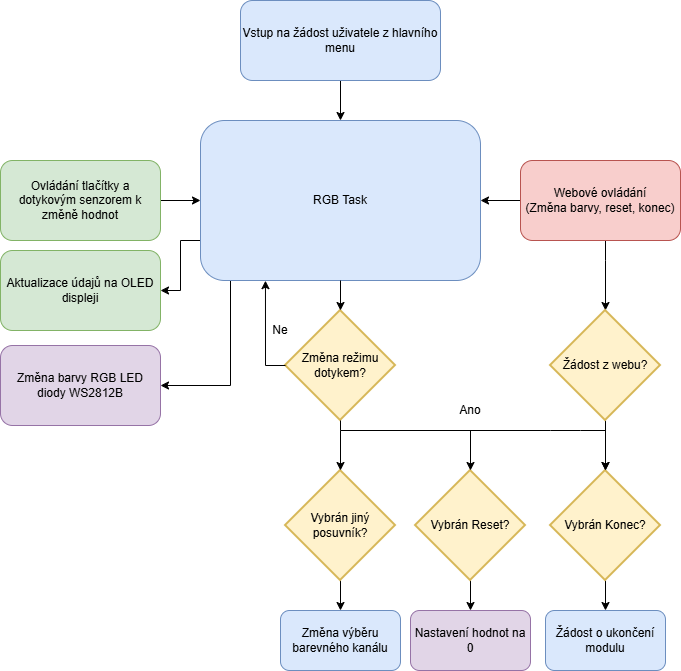

The diagram above was exported from draw.io. Its source (the exported page's mxGraphModel, read from the mxfile embedded in the PNG):
<mxGraphModel dx="1595" dy="891" grid="1" gridSize="10" guides="1" tooltips="1" connect="1" arrows="1" fold="1" page="1" pageScale="1" pageWidth="827" pageHeight="1169" math="0" shadow="0">
  <root>
    <mxCell id="0" />
    <mxCell id="1" parent="0" />
    <mxCell id="FRfk9aMX9f6_e8ml2jF--14" edge="1" parent="1" source="FRfk9aMX9f6_e8ml2jF--1" style="edgeStyle=orthogonalEdgeStyle;rounded=0;orthogonalLoop=1;jettySize=auto;html=1;exitX=0.25;exitY=1;exitDx=0;exitDy=0;entryX=1;entryY=0.5;entryDx=0;entryDy=0;" target="FRfk9aMX9f6_e8ml2jF--13">
      <mxGeometry relative="1" as="geometry">
        <Array as="points">
          <mxPoint x="310" y="480" />
          <mxPoint x="310" y="585" />
        </Array>
      </mxGeometry>
    </mxCell>
    <mxCell id="FRfk9aMX9f6_e8ml2jF--22" edge="1" parent="1" source="FRfk9aMX9f6_e8ml2jF--1" style="edgeStyle=orthogonalEdgeStyle;rounded=0;orthogonalLoop=1;jettySize=auto;html=1;exitX=0;exitY=0.75;exitDx=0;exitDy=0;entryX=1;entryY=0.5;entryDx=0;entryDy=0;" target="FRfk9aMX9f6_e8ml2jF--10">
      <mxGeometry relative="1" as="geometry" />
    </mxCell>
    <mxCell id="FRfk9aMX9f6_e8ml2jF--1" parent="1" style="rounded=1;whiteSpace=wrap;html=1;fillColor=#dae8fc;strokeColor=#6c8ebf;" value="RGB Task" vertex="1">
      <mxGeometry height="160" width="280" x="280" y="320" as="geometry" />
    </mxCell>
    <mxCell id="FRfk9aMX9f6_e8ml2jF--3" edge="1" parent="1" source="FRfk9aMX9f6_e8ml2jF--2" style="edgeStyle=orthogonalEdgeStyle;rounded=0;orthogonalLoop=1;jettySize=auto;html=1;entryX=0.5;entryY=0;entryDx=0;entryDy=0;" target="FRfk9aMX9f6_e8ml2jF--1">
      <mxGeometry relative="1" as="geometry" />
    </mxCell>
    <mxCell id="FRfk9aMX9f6_e8ml2jF--2" parent="1" style="rounded=1;whiteSpace=wrap;html=1;fillColor=#dae8fc;strokeColor=#6c8ebf;" value="Vstup na žádost uživatele z hlavního menu" vertex="1">
      <mxGeometry height="80" width="200" x="320" y="200" as="geometry" />
    </mxCell>
    <mxCell id="FRfk9aMX9f6_e8ml2jF--5" edge="1" parent="1" source="FRfk9aMX9f6_e8ml2jF--4" style="edgeStyle=orthogonalEdgeStyle;rounded=0;orthogonalLoop=1;jettySize=auto;html=1;entryX=0;entryY=0.5;entryDx=0;entryDy=0;" target="FRfk9aMX9f6_e8ml2jF--1">
      <mxGeometry relative="1" as="geometry" />
    </mxCell>
    <mxCell id="FRfk9aMX9f6_e8ml2jF--4" parent="1" style="rounded=1;whiteSpace=wrap;html=1;fillColor=#d5e8d4;strokeColor=#82b366;" value="Ovládání tlačítky a dotykovým senzorem k změně hodnot" vertex="1">
      <mxGeometry height="80" width="160" x="80" y="360" as="geometry" />
    </mxCell>
    <mxCell id="FRfk9aMX9f6_e8ml2jF--29" edge="1" parent="1" source="FRfk9aMX9f6_e8ml2jF--6" style="edgeStyle=orthogonalEdgeStyle;rounded=0;orthogonalLoop=1;jettySize=auto;html=1;entryX=1;entryY=0.5;entryDx=0;entryDy=0;" target="FRfk9aMX9f6_e8ml2jF--1">
      <mxGeometry relative="1" as="geometry" />
    </mxCell>
    <mxCell id="FRfk9aMX9f6_e8ml2jF--58" edge="1" parent="1" source="FRfk9aMX9f6_e8ml2jF--6" style="edgeStyle=orthogonalEdgeStyle;rounded=0;orthogonalLoop=1;jettySize=auto;html=1;" target="FRfk9aMX9f6_e8ml2jF--57">
      <mxGeometry relative="1" as="geometry">
        <Array as="points">
          <mxPoint x="685" y="460" />
          <mxPoint x="685" y="460" />
        </Array>
      </mxGeometry>
    </mxCell>
    <mxCell id="FRfk9aMX9f6_e8ml2jF--6" parent="1" style="rounded=1;whiteSpace=wrap;html=1;fillColor=#f8cecc;strokeColor=#b85450;" value="Webové ovládání&lt;div&gt;(Změna barvy, reset, konec)&lt;/div&gt;" vertex="1">
      <mxGeometry height="80" width="160" x="600" y="360" as="geometry" />
    </mxCell>
    <mxCell id="FRfk9aMX9f6_e8ml2jF--10" parent="1" style="rounded=1;whiteSpace=wrap;html=1;fillColor=#d5e8d4;strokeColor=#82b366;" value="Aktualizace údajů na OLED displeji" vertex="1">
      <mxGeometry height="80" width="160" x="80" y="450" as="geometry" />
    </mxCell>
    <mxCell id="FRfk9aMX9f6_e8ml2jF--13" parent="1" style="rounded=1;whiteSpace=wrap;html=1;fillColor=#e1d5e7;strokeColor=#9673a6;" value="Změna barvy RGB LED diody WS2812B" vertex="1">
      <mxGeometry height="80" width="160" x="80" y="545" as="geometry" />
    </mxCell>
    <mxCell id="FRfk9aMX9f6_e8ml2jF--15" parent="1" style="strokeWidth=2;html=1;shape=mxgraph.flowchart.decision;whiteSpace=wrap;fillColor=#fff2cc;strokeColor=#d6b656;" value="Změna režimu dotykem?" vertex="1">
      <mxGeometry height="110" width="110" x="365" y="510" as="geometry" />
    </mxCell>
    <mxCell id="FRfk9aMX9f6_e8ml2jF--56" edge="1" parent="1" source="FRfk9aMX9f6_e8ml2jF--25" style="edgeStyle=orthogonalEdgeStyle;rounded=0;orthogonalLoop=1;jettySize=auto;html=1;entryX=0.5;entryY=0;entryDx=0;entryDy=0;" target="FRfk9aMX9f6_e8ml2jF--55">
      <mxGeometry relative="1" as="geometry" />
    </mxCell>
    <mxCell id="FRfk9aMX9f6_e8ml2jF--25" parent="1" style="strokeWidth=2;html=1;shape=mxgraph.flowchart.decision;whiteSpace=wrap;fillColor=#fff2cc;strokeColor=#d6b656;" value="Vybrán jiný posuvník?" vertex="1">
      <mxGeometry height="110" width="110" x="365" y="670" as="geometry" />
    </mxCell>
    <mxCell id="FRfk9aMX9f6_e8ml2jF--53" edge="1" parent="1" source="FRfk9aMX9f6_e8ml2jF--26" style="edgeStyle=orthogonalEdgeStyle;rounded=0;orthogonalLoop=1;jettySize=auto;html=1;entryX=0.5;entryY=0;entryDx=0;entryDy=0;" target="FRfk9aMX9f6_e8ml2jF--52">
      <mxGeometry relative="1" as="geometry" />
    </mxCell>
    <mxCell id="FRfk9aMX9f6_e8ml2jF--26" parent="1" style="strokeWidth=2;html=1;shape=mxgraph.flowchart.decision;whiteSpace=wrap;fillColor=#fff2cc;strokeColor=#d6b656;" value="Vybrán Reset?" vertex="1">
      <mxGeometry height="110" width="110" x="495" y="670" as="geometry" />
    </mxCell>
    <mxCell id="FRfk9aMX9f6_e8ml2jF--54" edge="1" parent="1" source="FRfk9aMX9f6_e8ml2jF--27" style="edgeStyle=orthogonalEdgeStyle;rounded=0;orthogonalLoop=1;jettySize=auto;html=1;entryX=0.5;entryY=0;entryDx=0;entryDy=0;" target="FRfk9aMX9f6_e8ml2jF--51">
      <mxGeometry relative="1" as="geometry" />
    </mxCell>
    <mxCell id="FRfk9aMX9f6_e8ml2jF--27" parent="1" style="strokeWidth=2;html=1;shape=mxgraph.flowchart.decision;whiteSpace=wrap;fillColor=#fff2cc;strokeColor=#d6b656;" value="Vybrán Konec?" vertex="1">
      <mxGeometry height="110" width="110" x="630" y="670" as="geometry" />
    </mxCell>
    <mxCell id="FRfk9aMX9f6_e8ml2jF--28" edge="1" parent="1" source="FRfk9aMX9f6_e8ml2jF--1" style="edgeStyle=orthogonalEdgeStyle;rounded=0;orthogonalLoop=1;jettySize=auto;html=1;entryX=0.5;entryY=0;entryDx=0;entryDy=0;entryPerimeter=0;" target="FRfk9aMX9f6_e8ml2jF--15">
      <mxGeometry relative="1" as="geometry" />
    </mxCell>
    <mxCell id="FRfk9aMX9f6_e8ml2jF--30" edge="1" parent="1" source="FRfk9aMX9f6_e8ml2jF--15" style="edgeStyle=orthogonalEdgeStyle;rounded=0;orthogonalLoop=1;jettySize=auto;html=1;exitX=0;exitY=0.5;exitDx=0;exitDy=0;exitPerimeter=0;entryX=0.232;entryY=1.001;entryDx=0;entryDy=0;entryPerimeter=0;" target="FRfk9aMX9f6_e8ml2jF--1">
      <mxGeometry relative="1" as="geometry" />
    </mxCell>
    <mxCell id="FRfk9aMX9f6_e8ml2jF--31" parent="1" style="text;html=1;whiteSpace=wrap;strokeColor=none;fillColor=none;align=center;verticalAlign=middle;rounded=0;" value="&lt;div&gt;Ne&lt;/div&gt;" vertex="1">
      <mxGeometry height="30" width="60" x="330" y="515" as="geometry" />
    </mxCell>
    <mxCell id="FRfk9aMX9f6_e8ml2jF--40" edge="1" parent="1" source="FRfk9aMX9f6_e8ml2jF--15" style="endArrow=none;html=1;rounded=0;edgeStyle=orthogonalEdgeStyle;exitX=0.5;exitY=1;exitDx=0;exitDy=0;exitPerimeter=0;" value="">
      <mxGeometry height="50" relative="1" width="50" as="geometry">
        <Array as="points">
          <mxPoint x="420" y="630" />
          <mxPoint x="630" y="630" />
        </Array>
        <mxPoint x="580" y="650" as="sourcePoint" />
        <mxPoint x="660" y="630" as="targetPoint" />
      </mxGeometry>
    </mxCell>
    <mxCell id="FRfk9aMX9f6_e8ml2jF--41" edge="1" parent="1" style="endArrow=classic;html=1;rounded=0;edgeStyle=orthogonalEdgeStyle;entryX=0.5;entryY=0;entryDx=0;entryDy=0;entryPerimeter=0;" target="FRfk9aMX9f6_e8ml2jF--27" value="">
      <mxGeometry height="50" relative="1" width="50" as="geometry">
        <Array as="points">
          <mxPoint x="685" y="630" />
        </Array>
        <mxPoint x="660" y="630" as="sourcePoint" />
        <mxPoint x="660" y="660" as="targetPoint" />
      </mxGeometry>
    </mxCell>
    <mxCell id="FRfk9aMX9f6_e8ml2jF--43" edge="1" parent="1" style="endArrow=classic;html=1;rounded=0;entryX=0.5;entryY=0;entryDx=0;entryDy=0;entryPerimeter=0;" target="FRfk9aMX9f6_e8ml2jF--25" value="">
      <mxGeometry height="50" relative="1" width="50" as="geometry">
        <mxPoint x="420" y="630" as="sourcePoint" />
        <mxPoint x="480" y="590" as="targetPoint" />
      </mxGeometry>
    </mxCell>
    <mxCell id="FRfk9aMX9f6_e8ml2jF--44" edge="1" parent="1" style="endArrow=classic;html=1;rounded=0;entryX=0.5;entryY=0;entryDx=0;entryDy=0;entryPerimeter=0;edgeStyle=orthogonalEdgeStyle;" target="FRfk9aMX9f6_e8ml2jF--26" value="">
      <mxGeometry height="50" relative="1" width="50" as="geometry">
        <Array as="points">
          <mxPoint x="550" y="630" />
        </Array>
        <mxPoint x="530" y="630" as="sourcePoint" />
        <mxPoint x="580" y="670" as="targetPoint" />
      </mxGeometry>
    </mxCell>
    <mxCell id="FRfk9aMX9f6_e8ml2jF--45" parent="1" style="text;html=1;whiteSpace=wrap;strokeColor=none;fillColor=none;align=center;verticalAlign=middle;rounded=0;" value="Ano" vertex="1">
      <mxGeometry height="30" width="60" x="520" y="595" as="geometry" />
    </mxCell>
    <mxCell id="FRfk9aMX9f6_e8ml2jF--51" parent="1" style="rounded=1;whiteSpace=wrap;html=1;fillColor=#dae8fc;strokeColor=#6c8ebf;" value="Žádost o ukončení modulu" vertex="1">
      <mxGeometry height="60" width="120" x="625" y="810" as="geometry" />
    </mxCell>
    <mxCell id="FRfk9aMX9f6_e8ml2jF--52" parent="1" style="rounded=1;whiteSpace=wrap;html=1;fillColor=#e1d5e7;strokeColor=#9673a6;" value="Nastavení hodnot na 0" vertex="1">
      <mxGeometry height="60" width="120" x="490" y="810" as="geometry" />
    </mxCell>
    <mxCell id="FRfk9aMX9f6_e8ml2jF--55" parent="1" style="rounded=1;whiteSpace=wrap;html=1;fillColor=#dae8fc;strokeColor=#6c8ebf;" value="Změna výběru barevného kanálu" vertex="1">
      <mxGeometry height="60" width="120" x="360" y="810" as="geometry" />
    </mxCell>
    <mxCell id="FRfk9aMX9f6_e8ml2jF--59" edge="1" parent="1" source="FRfk9aMX9f6_e8ml2jF--57" style="edgeStyle=orthogonalEdgeStyle;rounded=0;orthogonalLoop=1;jettySize=auto;html=1;" target="FRfk9aMX9f6_e8ml2jF--27" value="">
      <mxGeometry relative="1" as="geometry" />
    </mxCell>
    <mxCell id="FRfk9aMX9f6_e8ml2jF--57" parent="1" style="strokeWidth=2;html=1;shape=mxgraph.flowchart.decision;whiteSpace=wrap;fillColor=#fff2cc;strokeColor=#d6b656;" value="Žádost z webu?" vertex="1">
      <mxGeometry height="110" width="110" x="630" y="510" as="geometry" />
    </mxCell>
  </root>
</mxGraphModel>